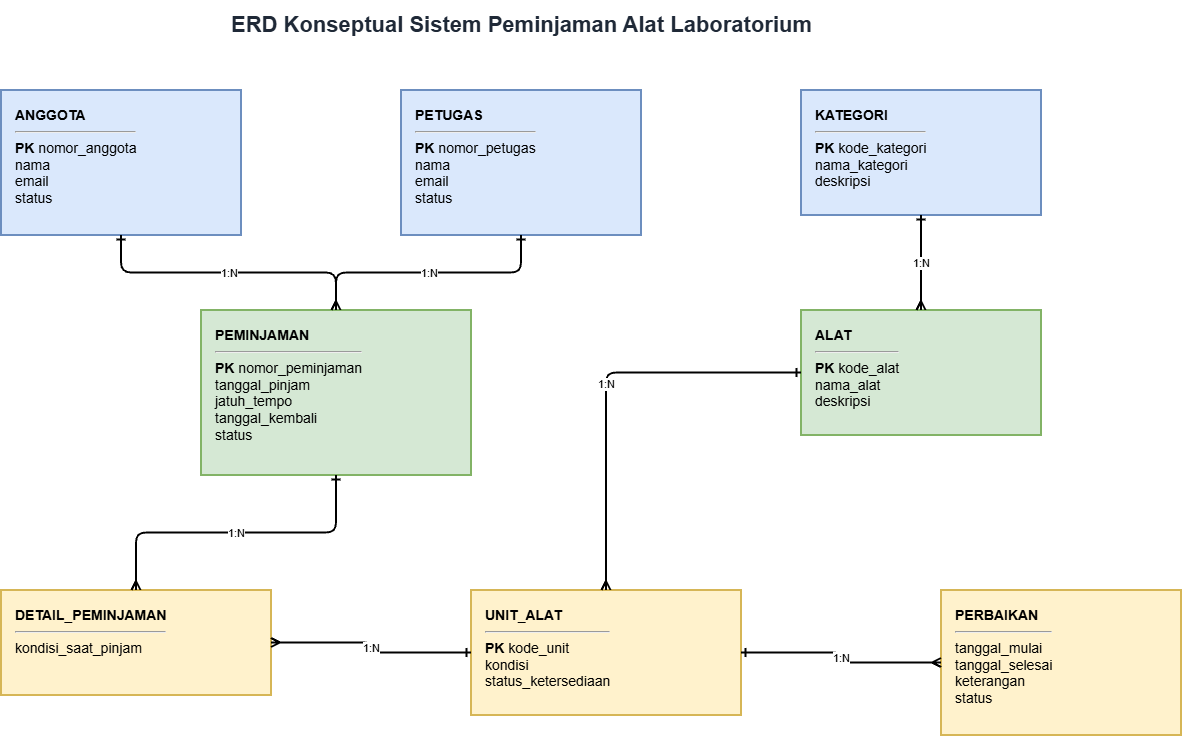

The diagram above was exported from draw.io. Its source (the exported page's mxGraphModel, read from the mxfile embedded in the PNG):
<mxGraphModel dx="2150" dy="1078" grid="0" gridSize="10" guides="1" tooltips="1" connect="1" arrows="1" fold="1" page="1" pageScale="1" pageWidth="827" pageHeight="1169" background="light-dark(#ffffff, #121212)" math="0" shadow="0">
  <root>
    <mxCell id="0" />
    <mxCell id="1" parent="0" />
    <mxCell id="0TVLw-Z10fIE5V3Qg3O--34" parent="1" style="text;html=1;align=center;verticalAlign=middle;fontSize=22;fontStyle=1;fontColor=#1f2937;" value="ERD Konseptual Sistem Peminjaman Alat Laboratorium" vertex="1">
      <mxGeometry height="50" width="1040" x="260" y="80" as="geometry" />
    </mxCell>
    <mxCell id="0TVLw-Z10fIE5V3Qg3O--35" parent="1" style="rounded=0;whiteSpace=wrap;html=1;align=left;verticalAlign=top;spacingTop=10;spacingLeft=12;fillColor=#dae8fc;strokeColor=#6c8ebf;strokeWidth=2;fontSize=14;" value="&lt;b&gt;ANGGOTA&lt;/b&gt;&lt;hr&gt;&lt;b&gt;PK&lt;/b&gt; nomor_anggota&lt;br&gt;nama&lt;br&gt;email&lt;br&gt;status" vertex="1">
      <mxGeometry height="145" width="240" x="260" y="170" as="geometry" />
    </mxCell>
    <mxCell id="0TVLw-Z10fIE5V3Qg3O--36" parent="1" style="rounded=0;whiteSpace=wrap;html=1;align=left;verticalAlign=top;spacingTop=10;spacingLeft=12;fillColor=#dae8fc;strokeColor=#6c8ebf;strokeWidth=2;fontSize=14;" value="&lt;b&gt;PETUGAS&lt;/b&gt;&lt;hr&gt;&lt;b&gt;PK&lt;/b&gt; nomor_petugas&lt;br&gt;nama&lt;br&gt;email&lt;br&gt;status" vertex="1">
      <mxGeometry height="145" width="240" x="660" y="170" as="geometry" />
    </mxCell>
    <mxCell id="0TVLw-Z10fIE5V3Qg3O--37" parent="1" style="rounded=0;whiteSpace=wrap;html=1;align=left;verticalAlign=top;spacingTop=10;spacingLeft=12;fillColor=#dae8fc;strokeColor=#6c8ebf;strokeWidth=2;fontSize=14;" value="&lt;b&gt;KATEGORI&lt;/b&gt;&lt;hr&gt;&lt;b&gt;PK&lt;/b&gt; kode_kategori&lt;br&gt;nama_kategori&lt;br&gt;deskripsi" vertex="1">
      <mxGeometry height="125" width="240" x="1060" y="170" as="geometry" />
    </mxCell>
    <mxCell id="0TVLw-Z10fIE5V3Qg3O--38" parent="1" style="rounded=0;whiteSpace=wrap;html=1;align=left;verticalAlign=top;spacingTop=10;spacingLeft=12;fillColor=#d5e8d4;strokeColor=#82b366;strokeWidth=2;fontSize=14;" value="&lt;b&gt;PEMINJAMAN&lt;/b&gt;&lt;hr&gt;&lt;b&gt;PK&lt;/b&gt; nomor_peminjaman&lt;br&gt;tanggal_pinjam&lt;br&gt;jatuh_tempo&lt;br&gt;tanggal_kembali&lt;br&gt;status" vertex="1">
      <mxGeometry height="165" width="270" x="460" y="390" as="geometry" />
    </mxCell>
    <mxCell id="0TVLw-Z10fIE5V3Qg3O--39" parent="1" style="rounded=0;whiteSpace=wrap;html=1;align=left;verticalAlign=top;spacingTop=10;spacingLeft=12;fillColor=#d5e8d4;strokeColor=#82b366;strokeWidth=2;fontSize=14;" value="&lt;b&gt;ALAT&lt;/b&gt;&lt;hr&gt;&lt;b&gt;PK&lt;/b&gt; kode_alat&lt;br&gt;nama_alat&lt;br&gt;deskripsi" vertex="1">
      <mxGeometry height="125" width="240" x="1060" y="390" as="geometry" />
    </mxCell>
    <mxCell id="0TVLw-Z10fIE5V3Qg3O--40" parent="1" style="rounded=0;whiteSpace=wrap;html=1;align=left;verticalAlign=top;spacingTop=10;spacingLeft=12;fillColor=#fff2cc;strokeColor=#d6b656;strokeWidth=2;fontSize=14;" value="&lt;b&gt;DETAIL_PEMINJAMAN&lt;/b&gt;&lt;hr&gt;kondisi_saat_pinjam" vertex="1">
      <mxGeometry height="105" width="270" x="260" y="670" as="geometry" />
    </mxCell>
    <mxCell id="0TVLw-Z10fIE5V3Qg3O--41" parent="1" style="rounded=0;whiteSpace=wrap;html=1;align=left;verticalAlign=top;spacingTop=10;spacingLeft=12;fillColor=#fff2cc;strokeColor=#d6b656;strokeWidth=2;fontSize=14;" value="&lt;b&gt;UNIT_ALAT&lt;/b&gt;&lt;hr&gt;&lt;b&gt;PK&lt;/b&gt; kode_unit&lt;br&gt;kondisi&lt;br&gt;status_ketersediaan" vertex="1">
      <mxGeometry height="125" width="270" x="730" y="670" as="geometry" />
    </mxCell>
    <mxCell id="0TVLw-Z10fIE5V3Qg3O--42" parent="1" style="rounded=0;whiteSpace=wrap;html=1;align=left;verticalAlign=top;spacingTop=10;spacingLeft=12;fillColor=#fff2cc;strokeColor=#d6b656;strokeWidth=2;fontSize=14;" value="&lt;b&gt;PERBAIKAN&lt;/b&gt;&lt;hr&gt;tanggal_mulai&lt;br&gt;tanggal_selesai&lt;br&gt;keterangan&lt;br&gt;status" vertex="1">
      <mxGeometry height="145" width="240" x="1200" y="670" as="geometry" />
    </mxCell>
    <mxCell id="0TVLw-Z10fIE5V3Qg3O--43" edge="1" parent="1" source="0TVLw-Z10fIE5V3Qg3O--35" style="edgeStyle=orthogonalEdgeStyle;rounded=1;html=1;strokeWidth=2;startArrow=ERone;endArrow=ERmany;" target="0TVLw-Z10fIE5V3Qg3O--38" value="1:N">
      <mxGeometry relative="1" as="geometry" />
    </mxCell>
    <mxCell id="0TVLw-Z10fIE5V3Qg3O--44" edge="1" parent="1" source="0TVLw-Z10fIE5V3Qg3O--36" style="edgeStyle=orthogonalEdgeStyle;rounded=1;html=1;strokeWidth=2;startArrow=ERone;endArrow=ERmany;" target="0TVLw-Z10fIE5V3Qg3O--38" value="1:N">
      <mxGeometry relative="1" as="geometry" />
    </mxCell>
    <mxCell id="0TVLw-Z10fIE5V3Qg3O--45" edge="1" parent="1" source="0TVLw-Z10fIE5V3Qg3O--37" style="edgeStyle=orthogonalEdgeStyle;rounded=1;html=1;strokeWidth=2;startArrow=ERone;endArrow=ERmany;" target="0TVLw-Z10fIE5V3Qg3O--39" value="1:N">
      <mxGeometry relative="1" as="geometry" />
    </mxCell>
    <mxCell id="0TVLw-Z10fIE5V3Qg3O--46" edge="1" parent="1" source="0TVLw-Z10fIE5V3Qg3O--39" style="edgeStyle=orthogonalEdgeStyle;rounded=1;html=1;strokeWidth=2;startArrow=ERone;endArrow=ERmany;" target="0TVLw-Z10fIE5V3Qg3O--41" value="1:N">
      <mxGeometry relative="1" as="geometry" />
    </mxCell>
    <mxCell id="0TVLw-Z10fIE5V3Qg3O--47" edge="1" parent="1" source="0TVLw-Z10fIE5V3Qg3O--38" style="edgeStyle=orthogonalEdgeStyle;rounded=1;html=1;strokeWidth=2;startArrow=ERone;endArrow=ERmany;" target="0TVLw-Z10fIE5V3Qg3O--40" value="1:N">
      <mxGeometry relative="1" as="geometry" />
    </mxCell>
    <mxCell id="0TVLw-Z10fIE5V3Qg3O--48" edge="1" parent="1" source="0TVLw-Z10fIE5V3Qg3O--41" style="edgeStyle=orthogonalEdgeStyle;rounded=1;html=1;strokeWidth=2;startArrow=ERone;endArrow=ERmany;" target="0TVLw-Z10fIE5V3Qg3O--40" value="1:N">
      <mxGeometry relative="1" as="geometry" />
    </mxCell>
    <mxCell id="0TVLw-Z10fIE5V3Qg3O--49" edge="1" parent="1" source="0TVLw-Z10fIE5V3Qg3O--41" style="edgeStyle=orthogonalEdgeStyle;rounded=1;html=1;strokeWidth=2;startArrow=ERone;endArrow=ERmany;" target="0TVLw-Z10fIE5V3Qg3O--42" value="1:N">
      <mxGeometry relative="1" as="geometry" />
    </mxCell>
  </root>
</mxGraphModel>